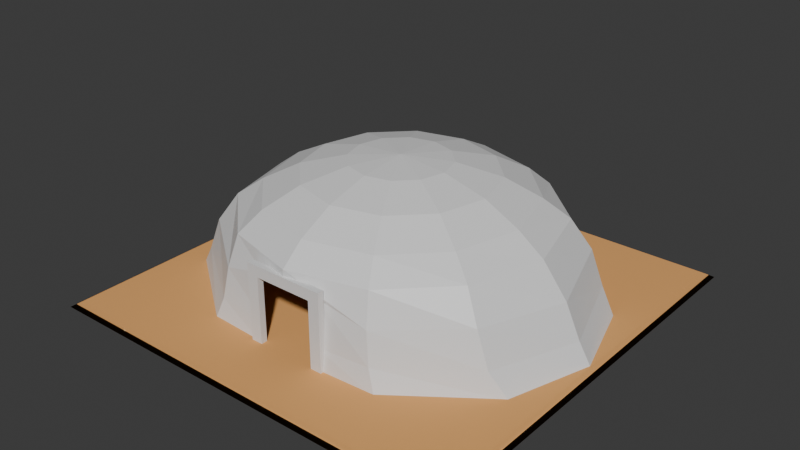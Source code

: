 # Source: burdei.blend  (saved by Blender 4.1.24; exported with 4.5.12 LTS)
import bpy
from mathutils import Matrix  # noqa: F401  (used for matrix-valued properties, if any)

bpy.ops.wm.read_factory_settings(use_empty=True)
scene = bpy.context.scene
scene.name = 'Scene'

# ---- collections
col_collection = bpy.data.collections.new('Collection'); scene.collection.children.link(col_collection)

# ---- materials (node trees are filled in below, after node groups)
mat_dirt = bpy.data.materials.new('dirt')
mat_dirt.use_transparent_shadow = False
mat_grass = bpy.data.materials.new('grass')
mat_grass.use_transparent_shadow = False
mat_stone = bpy.data.materials.new('stone')
mat_stone.use_transparent_shadow = False

# ---- material node trees
mat_dirt.use_nodes = True; mat_dirt.node_tree.nodes.clear()
_N = mat_dirt.node_tree.nodes; _L = mat_dirt.node_tree.links
n0 = _N.new('ShaderNodeBsdfPrincipled'); n0.name = 'Principled BSDF'; n0.location = (10, 300)
n0.inputs[0].default_value = (0.8, 0.3926, 0.1274, 1.0)
n0.inputs[2].default_value = 0.9781
n1 = _N.new('ShaderNodeOutputMaterial'); n1.name = 'Material Output'; n1.location = (300, 300)
n2 = _N.new('ShaderNodeNormalMap'); n2.name = 'Normal Map'; n2.location = (-58, -74)
_L.new(n0.outputs[0], n1.inputs[0])
_L.new(n2.outputs[0], n0.inputs[5])
n1.is_active_output = True
mat_grass.use_nodes = True; mat_grass.node_tree.nodes.clear()
_N = mat_grass.node_tree.nodes; _L = mat_grass.node_tree.links
n0 = _N.new('ShaderNodeBsdfPrincipled'); n0.name = 'Principled BSDF'; n0.location = (10, 300)
n1 = _N.new('ShaderNodeOutputMaterial'); n1.name = 'Material Output'; n1.location = (300, 300)
_L.new(n0.outputs[0], n1.inputs[0])
n1.is_active_output = True
mat_stone.use_nodes = True; mat_stone.node_tree.nodes.clear()
_N = mat_stone.node_tree.nodes; _L = mat_stone.node_tree.links
n0 = _N.new('ShaderNodeBsdfPrincipled'); n0.name = 'Principled BSDF'; n0.location = (10, 300)
n1 = _N.new('ShaderNodeOutputMaterial'); n1.name = 'Material Output'; n1.location = (300, 300)
_L.new(n0.outputs[0], n1.inputs[0])
n1.is_active_output = True

# ---- world
world_world = bpy.data.worlds.new('World'); scene.world = world_world
world_world.use_nodes = True; world_world.node_tree.nodes.clear()
_N = world_world.node_tree.nodes; _L = world_world.node_tree.links
n0 = _N.new('ShaderNodeOutputWorld'); n0.name = 'World Output'; n0.location = (300, 300)
n1 = _N.new('ShaderNodeBackground'); n1.name = 'Background'; n1.location = (10, 300)
n1.inputs[0].default_value = (0.05088, 0.05088, 0.05088, 1.0)
_L.new(n1.outputs[0], n0.inputs[0])
n0.is_active_output = True
world_world.color = (0.05088, 0.05088, 0.05088)
world_world.use_sun_shadow = False
world_world.sun_shadow_jitter_overblur = 0.0

# ---- meshes
me_cube_004 = bpy.data.meshes.new('Cube.004')
me_cube_004.from_pydata([(-0.7708, -0.7708, -0.1334), (-0.7405, -0.7405, 0.6099), (-0.7708, 0.7708, -0.1334), (-0.7405, 0.7405, 0.6099), (0.7708, -0.7708, -0.1334), (0.7405, -0.7405, 0.6099), (0.7708, 0.7708, -0.1334), (0.7405, 0.7405, 0.6099)], [], [(0, 1, 3, 2), (2, 3, 7, 6), (6, 7, 5, 4), (4, 5, 1, 0), (2, 6, 4, 0), (7, 3, 1, 5)])
me_cube_004.polygons.foreach_set('use_smooth', [True] * 6)
_uv = me_cube_004.uv_layers.new(name='UVMap')
_uv.uv.foreach_set('vector', [0.0, 0.0, 0.01968, 0.01968, 0.01968, 0.9803, 0.0, 1.0, 0.0, 1.0, 0.01968, 0.9803, 0.9803, 0.9803, 1.0, 1.0, 1.0, 1.0, 0.9803, 0.9803, 0.9803, 0.01968, 1.0, 0.0, 1.0, 0.0, 0.9803, 0.01968, 0.01968, 0.01968, 0.0, 0.0, 0.0, 1.0, 1.0, 1.0, 1.0, 0.0, 0.0, 0.0, 0.9803, 0.9803, 0.01968, 0.9803, 0.01968, 0.01968, 0.9803, 0.01968])
me_cube_004.materials.append(mat_dirt)
me_cube_004.update()
me_sphere = bpy.data.meshes.new('Sphere')
me_sphere.from_pydata([(9.068e-09, 0.7214, 0.1236), (0.1048, 0.1817, 0.6007), (0.1993, 0.3454, 0.5514), (0.2743, 0.4754, 0.4747), (0.3225, 0.5588, 0.3925), (0.345, 0.5978, 0.2585), (0.3658, 0.6201, 0.1243), (0.4018, 0.6835, 0.02936), (0.1815, 0.105, 0.6007), (0.3452, 0.1995, 0.5514), (0.4752, 0.2746, 0.4747), (0.5689, 0.3287, 0.3993), (0.6455, 0.3713, 0.2758), (0.7017, 0.3776, 0.1314), (0.7766, 0.3523, 0.02936), (0.2096, 0.0002136, 0.6007), (0.3986, 0.0002136, 0.5514), (0.5487, 0.0002136, 0.4747), (0.6605, 0.0002135, 0.3925), (0.7669, 0.0002136, 0.2579), (0.8318, 0.0002135, 0.1194), (0.8867, 0.0002136, 0.02936), (0.1815, -0.1046, 0.6007), (0.3452, -0.1991, 0.5514), (0.4752, -0.2741, 0.4747), (0.5689, -0.3282, 0.3993), (0.6455, -0.3708, 0.2758), (0.7017, -0.3771, 0.1314), (0.7766, -0.3518, 0.02936), (0.1048, -0.1813, 0.6007), (0.1993, -0.345, 0.5514), (0.2743, -0.475, 0.4747), (0.3225, -0.5584, 0.3925), (0.345, -0.5974, 0.2585), (0.3658, -0.6133, 0.1243), (0.4018, -0.6283, 0.02936), (-9.831e-09, -0.2094, 0.6007), (1.038e-08, -0.3984, 0.5514), (1.038e-08, -0.5485, 0.4747), (-9.831e-09, -0.6436, 0.3925), (1.128e-08, -0.6487, 0.3214), (-0.1048, -0.1813, 0.6007), (-0.1993, -0.345, 0.5514), (-0.2743, -0.475, 0.4747), (-0.3225, -0.5584, 0.3925), (-0.345, -0.5974, 0.2585), (-0.3658, -0.6133, 0.1243), (-0.4018, -0.6283, 0.02936), (-0.1815, -0.1046, 0.6007), (-0.3452, -0.1991, 0.5514), (-0.4752, -0.2741, 0.4747), (-0.5689, -0.3282, 0.3993), (-0.6455, -0.3708, 0.2758), (-0.7017, -0.3771, 0.1314), (-0.7766, -0.3518, 0.02936), (1.038e-08, 0.0002136, 0.6177), (-0.2096, 0.0002136, 0.6007), (-0.3986, 0.0002136, 0.5514), (-0.5487, 0.0002136, 0.4747), (-0.6605, 0.0002136, 0.3925), (-0.7669, 0.0002136, 0.2579), (-0.8318, 0.0002136, 0.1194), (-0.8867, 0.0002136, 0.02936), (-0.1815, 0.105, 0.6007), (-0.3452, 0.1995, 0.5514), (-0.4752, 0.2746, 0.4747), (-0.5689, 0.3287, 0.3993), (-0.6455, 0.3713, 0.2758), (-0.7017, 0.3776, 0.1314), (-0.7766, 0.3523, 0.02936), (-0.1048, 0.1817, 0.6007), (-0.1993, 0.3454, 0.5514), (-0.2743, 0.4754, 0.4747), (-0.3225, 0.5588, 0.3925), (-0.345, 0.5978, 0.2585), (-0.3658, 0.6201, 0.1243), (-0.4018, 0.6835, 0.02936), (5.081e-08, 0.2098, 0.6007), (1.038e-08, 0.3989, 0.5514), (1.038e-08, 0.5489, 0.4747), (7.102e-08, 0.6452, 0.3925), (1.026e-08, 0.6886, 0.258), (7.691e-09, 0.7868, 0.02936), (-0.1421, -0.642, 0.02936), (-0.1303, -0.6219, 0.3217), (-0.1294, -0.6335, 0.1239), (0.1421, -0.642, 0.02936), (0.1303, -0.6219, 0.3217), (0.1294, -0.6335, 0.1239)], [], [(78, 77, 1, 2), (0, 81, 5, 6), (79, 78, 2, 3), (82, 0, 6, 7), (80, 79, 3, 4), (77, 55, 1), (81, 80, 4, 5), (2, 1, 8, 9), (6, 5, 12, 13), (3, 2, 9, 10), (7, 6, 13, 14), (4, 3, 10, 11), (1, 55, 8), (5, 4, 11, 12), (12, 11, 18, 19), (9, 8, 15, 16), (13, 12, 19, 20), (10, 9, 16, 17), (14, 13, 20, 21), (11, 10, 17, 18), (8, 55, 15), (15, 55, 22), (19, 18, 25, 26), (16, 15, 22, 23), (20, 19, 26, 27), (17, 16, 23, 24), (21, 20, 27, 28), (18, 17, 24, 25), (28, 27, 34, 35), (25, 24, 31, 32), (22, 55, 29), (26, 25, 32, 33), (23, 22, 29, 30), (27, 26, 33, 34), (24, 23, 30, 31), (31, 30, 37, 38), (35, 34, 88, 86), (32, 31, 38, 39), (29, 55, 36), (33, 32, 39, 87), (30, 29, 36, 37), (34, 33, 87, 88), (38, 37, 42, 43), (39, 38, 43, 44), (36, 55, 41), (40, 39, 84), (37, 36, 41, 42), (42, 41, 48, 49), (46, 45, 52, 53), (43, 42, 49, 50), (47, 46, 53, 54), (44, 43, 50, 51), (41, 55, 48), (45, 44, 51, 52), (52, 51, 59, 60), (49, 48, 56, 57), (53, 52, 60, 61), (50, 49, 57, 58), (54, 53, 61, 62), (51, 50, 58, 59), (48, 55, 56), (59, 58, 65, 66), (56, 55, 63), (60, 59, 66, 67), (57, 56, 63, 64), (61, 60, 67, 68), (58, 57, 64, 65), (62, 61, 68, 69), (69, 68, 75, 76), (66, 65, 72, 73), (63, 55, 70), (67, 66, 73, 74), (64, 63, 70, 71), (68, 67, 74, 75), (65, 64, 71, 72), (72, 71, 78, 79), (76, 75, 0, 82), (73, 72, 79, 80), (70, 55, 77), (74, 73, 80, 81), (71, 70, 77, 78), (75, 74, 81, 0), (85, 84, 45, 46), (84, 39, 44, 45), (83, 85, 46, 47), (87, 39, 40)])
_uv = me_sphere.uv_layers.new(name='UVMap')
_uv.uv.foreach_set('vector', [0.75, 0.8, 0.75, 0.9, 0.6667, 0.9, 0.6667, 0.8, 0.75, 0.4, 0.75, 0.5, 0.6667, 0.5, 0.6667, 0.4, 0.75, 0.7, 0.75, 0.8, 0.6667, 0.8, 0.6667, 0.7, 0.75, 0.3, 0.75, 0.4, 0.6667, 0.4, 0.6667, 0.3, 0.75, 0.6, 0.75, 0.7, 0.6667, 0.7, 0.6667, 0.6, 0.75, 0.9, 0.7083, 1.0, 0.6667, 0.9, 0.75, 0.5, 0.75, 0.6, 0.6667, 0.6, 0.6667, 0.5, 0.6667, 0.8, 0.6667, 0.9, 0.5833, 0.9, 0.5833, 0.8, 0.6667, 0.4, 0.6667, 0.5, 0.5833, 0.5, 0.5833, 0.4, 0.6667, 0.7, 0.6667, 0.8, 0.5833, 0.8, 0.5833, 0.7, 0.6667, 0.3, 0.6667, 0.4, 0.5833, 0.4, 0.5833, 0.3, 0.6667, 0.6, 0.6667, 0.7, 0.5833, 0.7, 0.5833, 0.6, 0.6667, 0.9, 0.625, 1.0, 0.5833, 0.9, 0.6667, 0.5, 0.6667, 0.6, 0.5833, 0.6, 0.5833, 0.5, 0.5833, 0.5, 0.5833, 0.6, 0.5, 0.6, 0.5, 0.5, 0.5833, 0.8, 0.5833, 0.9, 0.5, 0.9, 0.5, 0.8, 0.5833, 0.4, 0.5833, 0.5, 0.5, 0.5, 0.5, 0.4, 0.5833, 0.7, 0.5833, 0.8, 0.5, 0.8, 0.5, 0.7, 0.5833, 0.3, 0.5833, 0.4, 0.5, 0.4, 0.5, 0.3, 0.5833, 0.6, 0.5833, 0.7, 0.5, 0.7, 0.5, 0.6, 0.5833, 0.9, 0.5417, 1.0, 0.5, 0.9, 0.5, 0.9, 0.4583, 1.0, 0.4167, 0.9, 0.5, 0.5, 0.5, 0.6, 0.4167, 0.6, 0.4167, 0.5, 0.5, 0.8, 0.5, 0.9, 0.4167, 0.9, 0.4167, 0.8, 0.5, 0.4, 0.5, 0.5, 0.4167, 0.5, 0.4167, 0.4, 0.5, 0.7, 0.5, 0.8, 0.4167, 0.8, 0.4167, 0.7, 0.5, 0.3, 0.5, 0.4, 0.4167, 0.4, 0.4167, 0.3, 0.5, 0.6, 0.5, 0.7, 0.4167, 0.7, 0.4167, 0.6, 0.4167, 0.3, 0.4167, 0.4, 0.3333, 0.4, 0.3333, 0.3, 0.4167, 0.6, 0.4167, 0.7, 0.3333, 0.7, 0.3333, 0.6, 0.4167, 0.9, 0.375, 1.0, 0.3333, 0.9, 0.4167, 0.5, 0.4167, 0.6, 0.3333, 0.6, 0.3333, 0.5, 0.4167, 0.8, 0.4167, 0.9, 0.3333, 0.9, 0.3333, 0.8, 0.4167, 0.4, 0.4167, 0.5, 0.3333, 0.5, 0.3333, 0.4, 0.4167, 0.7, 0.4167, 0.8, 0.3333, 0.8, 0.3333, 0.7, 0.3333, 0.7, 0.3333, 0.8, 0.25, 0.8, 0.25, 0.7, 0.3333, 0.3, 0.3333, 0.4, 0.2917, 0.4, 0.2917, 0.3, 0.3333, 0.6, 0.3333, 0.7, 0.25, 0.7, 0.25, 0.6, 0.3333, 0.9, 0.2917, 1.0, 0.25, 0.9, 0.3333, 0.5, 0.3333, 0.6, 0.25, 0.6, 0.2917, 0.5, 0.3333, 0.8, 0.3333, 0.9, 0.25, 0.9, 0.25, 0.8, 0.3333, 0.4, 0.3333, 0.5, 0.2917, 0.5, 0.2917, 0.4, 0.25, 0.7, 0.25, 0.8, 0.1667, 0.8, 0.1667, 0.7, 0.25, 0.6, 0.25, 0.7, 0.1667, 0.7, 0.1667, 0.6, 0.25, 0.9, 0.2083, 1.0, 0.1667, 0.9, 0.25, 0.5, 0.25, 0.6, 0.2083, 0.5, 0.25, 0.8, 0.25, 0.9, 0.1667, 0.9, 0.1667, 0.8, 0.1667, 0.8, 0.1667, 0.9, 0.08333, 0.9, 0.08333, 0.8, 0.1667, 0.4, 0.1667, 0.5, 0.08333, 0.5, 0.08333, 0.4, 0.1667, 0.7, 0.1667, 0.8, 0.08333, 0.8, 0.08333, 0.7, 0.1667, 0.3, 0.1667, 0.4, 0.08333, 0.4, 0.08333, 0.3, 0.1667, 0.6, 0.1667, 0.7, 0.08333, 0.7, 0.08333, 0.6, 0.1667, 0.9, 0.125, 1.0, 0.08333, 0.9, 0.1667, 0.5, 0.1667, 0.6, 0.08333, 0.6, 0.08333, 0.5, 0.08333, 0.5, 0.08333, 0.6, 0.0, 0.6, 0.0, 0.5, 0.08333, 0.8, 0.08333, 0.9, 0.0, 0.9, 0.0, 0.8, 0.08333, 0.4, 0.08333, 0.5, 0.0, 0.5, 0.0, 0.4, 0.08333, 0.7, 0.08333, 0.8, 0.0, 0.8, 0.0, 0.7, 0.08333, 0.3, 0.08333, 0.4, 0.0, 0.4, 0.0, 0.3, 0.08333, 0.6, 0.08333, 0.7, 0.0, 0.7, 0.0, 0.6, 0.08333, 0.9, 0.04167, 1.0, 0.0, 0.9, 1.0, 0.6, 1.0, 0.7, 0.9167, 0.7, 0.9167, 0.6, 1.0, 0.9, 0.9583, 1.0, 0.9167, 0.9, 1.0, 0.5, 1.0, 0.6, 0.9167, 0.6, 0.9167, 0.5, 1.0, 0.8, 1.0, 0.9, 0.9167, 0.9, 0.9167, 0.8, 1.0, 0.4, 1.0, 0.5, 0.9167, 0.5, 0.9167, 0.4, 1.0, 0.7, 1.0, 0.8, 0.9167, 0.8, 0.9167, 0.7, 1.0, 0.3, 1.0, 0.4, 0.9167, 0.4, 0.9167, 0.3, 0.9167, 0.3, 0.9167, 0.4, 0.8333, 0.4, 0.8333, 0.3, 0.9167, 0.6, 0.9167, 0.7, 0.8333, 0.7, 0.8333, 0.6, 0.9167, 0.9, 0.875, 1.0, 0.8333, 0.9, 0.9167, 0.5, 0.9167, 0.6, 0.8333, 0.6, 0.8333, 0.5, 0.9167, 0.8, 0.9167, 0.9, 0.8333, 0.9, 0.8333, 0.8, 0.9167, 0.4, 0.9167, 0.5, 0.8333, 0.5, 0.8333, 0.4, 0.9167, 0.7, 0.9167, 0.8, 0.8333, 0.8, 0.8333, 0.7, 0.8333, 0.7, 0.8333, 0.8, 0.75, 0.8, 0.75, 0.7, 0.8333, 0.3, 0.8333, 0.4, 0.75, 0.4, 0.75, 0.3, 0.8333, 0.6, 0.8333, 0.7, 0.75, 0.7, 0.75, 0.6, 0.8333, 0.9, 0.7917, 1.0, 0.75, 0.9, 0.8333, 0.5, 0.8333, 0.6, 0.75, 0.6, 0.75, 0.5, 0.8333, 0.8, 0.8333, 0.9, 0.75, 0.9, 0.75, 0.8, 0.8333, 0.4, 0.8333, 0.5, 0.75, 0.5, 0.75, 0.4, 0.2083, 0.4, 0.2083, 0.5, 0.1667, 0.5, 0.1667, 0.4, 0.2083, 0.5, 0.25, 0.6, 0.1667, 0.6, 0.1667, 0.5, 0.2083, 0.3, 0.2083, 0.4, 0.1667, 0.4, 0.1667, 0.3, 0.2917, 0.5, 0.25, 0.6, 0.25, 0.5])
me_sphere.materials.append(mat_grass)
me_sphere.update()
me_cube = bpy.data.meshes.new('Cube')
me_cube.from_pydata([(-0.2578, -1.365, 0.4822), (-0.2578, -1.365, 0.5793), (-0.2578, -1.309, 0.4822), (-0.2578, -1.309, 0.5793), (0.2578, -1.365, 0.4822), (0.2578, -1.365, 0.5793), (0.2578, -1.309, 0.4822), (0.2578, -1.309, 0.5793), (-0.3578, -1.365, 0.4822), (-0.3578, -1.365, 0.5793), (-0.3578, -1.309, 0.4822), (-0.3578, -1.309, 0.5793), (0.3578, -1.365, 0.4822), (0.3578, -1.365, 0.5793), (0.3578, -1.309, 0.4822), (0.3578, -1.309, 0.5793), (-0.2578, -1.365, -0.1047), (-0.2578, -1.309, -0.1047), (0.2578, -1.365, -0.1047), (0.2578, -1.309, -0.1047), (-0.3578, -1.365, -0.1047), (-0.3578, -1.309, -0.1047), (0.3578, -1.365, -0.1047), (0.3578, -1.309, -0.1047)], [], [(1, 3, 11, 9), (2, 3, 7, 6), (5, 4, 12, 13), (4, 5, 1, 0), (12, 4, 18, 22), (7, 3, 1, 5), (8, 9, 11, 10), (17, 2, 0, 16), (3, 2, 10, 11), (0, 1, 9, 8), (14, 15, 13, 12), (6, 14, 23, 19), (7, 5, 13, 15), (6, 7, 15, 14), (19, 18, 4, 6), (17, 16, 20, 21), (18, 19, 23, 22), (0, 8, 20, 16), (8, 10, 21, 20), (14, 12, 22, 23), (6, 4, 0, 2), (10, 2, 17, 21)])
_uv = me_cube.uv_layers.new(name='UVMap')
_uv.uv.foreach_set('vector', [0.5, 0.75, 0.5, 0.5, 0.5, 0.5, 0.5, 0.75, 0.0, 0.25, 0.25, 0.25, 0.25, 0.5, 0.0, 0.5, 0.25, 0.75, 0.0, 0.75, 0.0, 0.75, 0.25, 0.75, 0.0, 0.75, 0.25, 0.75, 0.25, 1.0, 0.0, 1.0, 0.0, 0.75, 0.0, 0.75, 0.0, 0.75, 0.0, 0.75, 0.25, 0.5, 0.5, 0.5, 0.5, 0.75, 0.25, 0.75, 0.0, 0.0, 0.25, 0.0, 0.25, 0.25, 0.0, 0.25, 0.0, 0.25, 0.0, 0.25, 0.0, 1.0, 0.0, 1.0, 0.25, 0.25, 0.0, 0.25, 0.0, 0.25, 0.25, 0.25, 0.0, 1.0, 0.25, 1.0, 0.25, 1.0, 0.0, 1.0, 0.0, 0.5, 0.25, 0.5, 0.25, 0.75, 0.0, 0.75, 0.0, 0.5, 0.0, 0.5, 0.0, 0.5, 0.0, 0.5, 0.25, 0.5, 0.25, 0.75, 0.25, 0.75, 0.25, 0.5, 0.0, 0.5, 0.25, 0.5, 0.25, 0.5, 0.0, 0.5, 0.0, 0.5, 0.0, 0.75, 0.0, 0.75, 0.0, 0.5, 0.5, 0.0, 0.5, 0.25, 0.5, 0.25, 0.5, 0.0, 0.0, 0.75, 0.0, 0.5, 0.0, 0.5, 0.0, 0.75, 0.0, 1.0, 0.0, 1.0, 0.0, 1.0, 0.0, 1.0, 0.0, 0.0, 0.0, 0.25, 0.0, 0.25, 0.0, 0.0, 0.0, 0.5, 0.0, 0.75, 0.0, 0.75, 0.0, 0.5, 0.0, 0.5, 0.0, 0.75, 0.0, 1.0, 0.0, 0.25, 0.0, 0.25, 0.0, 0.25, 0.0, 0.25, 0.0, 0.25])
me_cube.materials.append(mat_stone)
me_cube.update()

# ---- objects
ob_cube = bpy.data.objects.new('Cube', me_cube_004)
ob_sphere = bpy.data.objects.new('Sphere', me_sphere)
ob_cube_001 = bpy.data.objects.new('Cube.001', me_cube)

# ---- transforms, parenting, visibility, modifiers, constraints
ob_cube.location = (-0.002166, -0.006529, 0.006619)
ob_cube.scale = (2.462, 2.462, 0.06257)
ob_sphere.location = (0.0, 0.0, -0.02872)
ob_sphere.scale = (2.054, 2.054, 2.054)
ob_cube_001.location = (0.0, 0.02514, 0.1434)

# ---- collection membership
col_collection.objects.link(ob_cube)
col_collection.objects.link(ob_sphere)
col_collection.objects.link(ob_cube_001)

# ---- scene / render settings (as saved in the file)
scene.frame_start = 1; scene.frame_end = 250; scene.frame_set(17)
scene.render.engine = 'BLENDER_EEVEE_NEXT'
scene.cycles.sampling_pattern = 'TABULATED_SOBOL'
scene.eevee.ray_tracing_options.trace_max_roughness = 0.0
bpy.context.view_layer.update()

# ---- added for rendering (the .blend has no active camera and no usable light): camera, sun
cam_auto = bpy.data.cameras.new('AutoCamera')
cam_auto.lens = 50.0
cam_auto.sensor_width = 36.0
cam_auto.clip_end = 1000.0
ob_auto_camera = bpy.data.objects.new('AutoCamera', cam_auto)
scene.collection.objects.link(ob_auto_camera)
ob_auto_camera.location = (5.09546, -6.12368, 4.69727)
ob_auto_camera.rotation_euler = (1.09748, -7.21219e-08, 0.694738)
scene.camera = ob_auto_camera
light_auto_sun = bpy.data.lights.new('AutoSun', 'SUN')
light_auto_sun.energy = 3.0
light_auto_sun.angle = 0.0523599
ob_auto_sun = bpy.data.objects.new('AutoSun', light_auto_sun)
scene.collection.objects.link(ob_auto_sun)
ob_auto_sun.rotation_euler = (0.872665, 0.174533, 0.523599)
bpy.context.view_layer.update()
